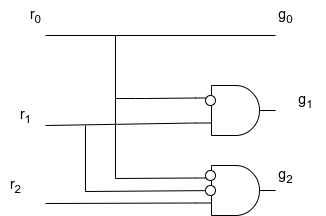

The diagram above was exported from draw.io. Its source (the exported page's mxGraphModel, read from the mxfile embedded in the PNG):
<mxGraphModel dx="1315" dy="441" grid="1" gridSize="10" guides="1" tooltips="1" connect="1" arrows="1" fold="1" page="1" pageScale="1" pageWidth="850" pageHeight="1100" math="0" shadow="0">
  <root>
    <mxCell id="0" />
    <mxCell id="1" parent="0" />
    <mxCell id="41" value="" style="verticalLabelPosition=bottom;shadow=0;dashed=0;align=center;html=1;verticalAlign=top;shape=mxgraph.electrical.logic_gates.logic_gate;operation=and;fontSize=14;" vertex="1" parent="1">
      <mxGeometry x="510" y="130" width="80" height="50" as="geometry" />
    </mxCell>
    <mxCell id="44" value="" style="verticalLabelPosition=bottom;shadow=0;dashed=0;align=center;html=1;verticalAlign=top;shape=mxgraph.electrical.logic_gates.logic_gate;operation=and;fontSize=14;" vertex="1" parent="1">
      <mxGeometry x="510" y="210" width="80" height="50" as="geometry" />
    </mxCell>
    <mxCell id="49" value="" style="endArrow=none;html=1;strokeWidth=1;fontSize=14;" edge="1" parent="1">
      <mxGeometry width="100" relative="1" as="geometry">
        <mxPoint x="360" y="80" as="sourcePoint" />
        <mxPoint x="590" y="80" as="targetPoint" />
      </mxGeometry>
    </mxCell>
    <mxCell id="51" value="" style="endArrow=none;html=1;strokeWidth=1;fontSize=14;entryX=0;entryY=0.25;entryDx=0;entryDy=0;entryPerimeter=0;" edge="1" parent="1" target="41">
      <mxGeometry width="100" relative="1" as="geometry">
        <mxPoint x="430" y="143" as="sourcePoint" />
        <mxPoint x="770" y="240" as="targetPoint" />
        <Array as="points">
          <mxPoint x="460" y="143" />
        </Array>
      </mxGeometry>
    </mxCell>
    <mxCell id="52" value="" style="endArrow=none;html=1;strokeWidth=1;fontSize=14;entryX=0;entryY=0.75;entryDx=0;entryDy=0;entryPerimeter=0;" edge="1" parent="1" target="41">
      <mxGeometry width="100" relative="1" as="geometry">
        <mxPoint x="360" y="170" as="sourcePoint" />
        <mxPoint x="470" y="160" as="targetPoint" />
      </mxGeometry>
    </mxCell>
    <mxCell id="53" value="" style="endArrow=none;html=1;strokeWidth=1;fontSize=14;entryX=0;entryY=0.25;entryDx=0;entryDy=0;entryPerimeter=0;" edge="1" parent="1" target="44">
      <mxGeometry width="100" relative="1" as="geometry">
        <mxPoint x="430" y="223" as="sourcePoint" />
        <mxPoint x="480" y="157.5" as="targetPoint" />
      </mxGeometry>
    </mxCell>
    <mxCell id="54" value="" style="endArrow=none;html=1;strokeWidth=1;fontSize=14;entryX=0;entryY=0.75;entryDx=0;entryDy=0;entryPerimeter=0;" edge="1" parent="1" target="44">
      <mxGeometry width="100" relative="1" as="geometry">
        <mxPoint x="360" y="248" as="sourcePoint" />
        <mxPoint x="460" y="230" as="targetPoint" />
      </mxGeometry>
    </mxCell>
    <mxCell id="59" value="" style="endArrow=none;html=1;strokeWidth=1;fontSize=14;" edge="1" parent="1">
      <mxGeometry width="100" relative="1" as="geometry">
        <mxPoint x="430" y="80" as="sourcePoint" />
        <mxPoint x="430" y="223" as="targetPoint" />
      </mxGeometry>
    </mxCell>
    <mxCell id="60" value="" style="endArrow=none;html=1;strokeWidth=1;fontSize=14;entryX=0.19;entryY=0.51;entryDx=0;entryDy=0;entryPerimeter=0;startArrow=none;" edge="1" parent="1" source="71" target="44">
      <mxGeometry width="100" relative="1" as="geometry">
        <mxPoint x="400" y="236" as="sourcePoint" />
        <mxPoint x="520" y="385" as="targetPoint" />
      </mxGeometry>
    </mxCell>
    <mxCell id="61" value="" style="endArrow=none;html=1;strokeWidth=1;fontSize=14;" edge="1" parent="1">
      <mxGeometry width="100" relative="1" as="geometry">
        <mxPoint x="400" y="170" as="sourcePoint" />
        <mxPoint x="400" y="236" as="targetPoint" />
      </mxGeometry>
    </mxCell>
    <mxCell id="62" value="r&lt;sub&gt;0&lt;/sub&gt;" style="text;html=1;align=center;verticalAlign=middle;resizable=0;points=[];autosize=1;strokeColor=none;fillColor=none;fontSize=14;" vertex="1" parent="1">
      <mxGeometry x="335" y="45" width="30" height="30" as="geometry" />
    </mxCell>
    <mxCell id="63" value="g&lt;sub&gt;0&lt;/sub&gt;" style="text;html=1;align=center;verticalAlign=middle;resizable=0;points=[];autosize=1;strokeColor=none;fillColor=none;fontSize=14;" vertex="1" parent="1">
      <mxGeometry x="580" y="45" width="40" height="30" as="geometry" />
    </mxCell>
    <mxCell id="64" value="r&lt;sub&gt;1&lt;/sub&gt;" style="text;html=1;align=center;verticalAlign=middle;resizable=0;points=[];autosize=1;strokeColor=none;fillColor=none;fontSize=14;" vertex="1" parent="1">
      <mxGeometry x="325" y="145" width="30" height="30" as="geometry" />
    </mxCell>
    <mxCell id="65" value="g&lt;sub&gt;1&lt;/sub&gt;" style="text;html=1;align=center;verticalAlign=middle;resizable=0;points=[];autosize=1;strokeColor=none;fillColor=none;fontSize=14;" vertex="1" parent="1">
      <mxGeometry x="600" y="130" width="40" height="30" as="geometry" />
    </mxCell>
    <mxCell id="66" value="r&lt;sub&gt;2&lt;/sub&gt;" style="text;html=1;align=center;verticalAlign=middle;resizable=0;points=[];autosize=1;strokeColor=none;fillColor=none;fontSize=14;" vertex="1" parent="1">
      <mxGeometry x="315" y="215" width="30" height="30" as="geometry" />
    </mxCell>
    <mxCell id="67" value="g&lt;sub&gt;2&lt;/sub&gt;" style="text;html=1;align=center;verticalAlign=middle;resizable=0;points=[];autosize=1;strokeColor=none;fillColor=none;fontSize=14;" vertex="1" parent="1">
      <mxGeometry x="580" y="205" width="40" height="30" as="geometry" />
    </mxCell>
    <mxCell id="68" value="" style="verticalLabelPosition=bottom;shadow=0;dashed=0;align=center;html=1;verticalAlign=top;strokeWidth=1;shape=ellipse;fontSize=14;" vertex="1" parent="1">
      <mxGeometry x="520" y="140" width="10" height="10" as="geometry" />
    </mxCell>
    <mxCell id="69" value="" style="verticalLabelPosition=bottom;shadow=0;dashed=0;align=center;html=1;verticalAlign=top;strokeWidth=1;shape=ellipse;fontSize=14;" vertex="1" parent="1">
      <mxGeometry x="520" y="215" width="10" height="10" as="geometry" />
    </mxCell>
    <mxCell id="70" value="" style="endArrow=none;html=1;strokeWidth=1;fontSize=14;entryX=0.19;entryY=0.51;entryDx=0;entryDy=0;entryPerimeter=0;" edge="1" parent="1" target="71">
      <mxGeometry width="100" relative="1" as="geometry">
        <mxPoint x="400" y="236" as="sourcePoint" />
        <mxPoint x="525.2" y="235.5" as="targetPoint" />
      </mxGeometry>
    </mxCell>
    <mxCell id="71" value="" style="verticalLabelPosition=bottom;shadow=0;dashed=0;align=center;html=1;verticalAlign=top;strokeWidth=1;shape=ellipse;fontSize=14;" vertex="1" parent="1">
      <mxGeometry x="520" y="230" width="10" height="10" as="geometry" />
    </mxCell>
  </root>
</mxGraphModel>